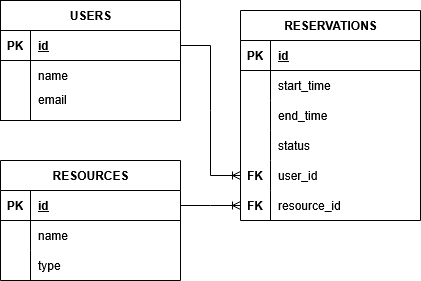

The diagram above was exported from draw.io. Its source (the exported page's mxGraphModel, read from the mxfile embedded in the PNG):
<mxGraphModel dx="644" dy="865" grid="1" gridSize="10" guides="1" tooltips="1" connect="1" arrows="1" fold="1" page="1" pageScale="1" pageWidth="827" pageHeight="1169" math="0" shadow="0">
  <root>
    <mxCell id="0" />
    <mxCell id="1" parent="0" />
    <mxCell id="nmtsdRa91G3652Juu1DB-1" parent="1" style="shape=table;startSize=30;container=1;collapsible=1;childLayout=tableLayout;fixedRows=1;rowLines=0;fontStyle=1;align=center;resizeLast=1;html=1;" value="USERS" vertex="1">
      <mxGeometry height="120" width="180" x="60" y="500" as="geometry" />
    </mxCell>
    <mxCell id="nmtsdRa91G3652Juu1DB-2" parent="nmtsdRa91G3652Juu1DB-1" style="shape=tableRow;horizontal=0;startSize=0;swimlaneHead=0;swimlaneBody=0;fillColor=none;collapsible=0;dropTarget=0;points=[[0,0.5],[1,0.5]];portConstraint=eastwest;top=0;left=0;right=0;bottom=1;" value="" vertex="1">
      <mxGeometry height="30" width="180" y="30" as="geometry" />
    </mxCell>
    <mxCell id="nmtsdRa91G3652Juu1DB-3" parent="nmtsdRa91G3652Juu1DB-2" style="shape=partialRectangle;connectable=0;fillColor=none;top=0;left=0;bottom=0;right=0;fontStyle=1;overflow=hidden;whiteSpace=wrap;html=1;" value="PK" vertex="1">
      <mxGeometry height="30" width="30" as="geometry">
        <mxRectangle height="30" width="30" as="alternateBounds" />
      </mxGeometry>
    </mxCell>
    <mxCell id="nmtsdRa91G3652Juu1DB-4" parent="nmtsdRa91G3652Juu1DB-2" style="shape=partialRectangle;connectable=0;fillColor=none;top=0;left=0;bottom=0;right=0;align=left;spacingLeft=6;fontStyle=5;overflow=hidden;whiteSpace=wrap;html=1;" value="id" vertex="1">
      <mxGeometry height="30" width="150" x="30" as="geometry">
        <mxRectangle height="30" width="150" as="alternateBounds" />
      </mxGeometry>
    </mxCell>
    <mxCell id="nmtsdRa91G3652Juu1DB-5" parent="nmtsdRa91G3652Juu1DB-1" style="shape=tableRow;horizontal=0;startSize=0;swimlaneHead=0;swimlaneBody=0;fillColor=none;collapsible=0;dropTarget=0;points=[[0,0.5],[1,0.5]];portConstraint=eastwest;top=0;left=0;right=0;bottom=0;" value="" vertex="1">
      <mxGeometry height="30" width="180" y="60" as="geometry" />
    </mxCell>
    <mxCell id="nmtsdRa91G3652Juu1DB-6" parent="nmtsdRa91G3652Juu1DB-5" style="shape=partialRectangle;connectable=0;fillColor=none;top=0;left=0;bottom=0;right=0;editable=1;overflow=hidden;whiteSpace=wrap;html=1;" value="" vertex="1">
      <mxGeometry height="30" width="30" as="geometry">
        <mxRectangle height="30" width="30" as="alternateBounds" />
      </mxGeometry>
    </mxCell>
    <mxCell id="nmtsdRa91G3652Juu1DB-7" parent="nmtsdRa91G3652Juu1DB-5" style="shape=partialRectangle;connectable=0;fillColor=none;top=0;left=0;bottom=0;right=0;align=left;spacingLeft=6;overflow=hidden;whiteSpace=wrap;html=1;" value="name" vertex="1">
      <mxGeometry height="30" width="150" x="30" as="geometry">
        <mxRectangle height="30" width="150" as="alternateBounds" />
      </mxGeometry>
    </mxCell>
    <mxCell id="nmtsdRa91G3652Juu1DB-8" parent="nmtsdRa91G3652Juu1DB-1" style="shape=tableRow;horizontal=0;startSize=0;swimlaneHead=0;swimlaneBody=0;fillColor=none;collapsible=0;dropTarget=0;points=[[0,0.5],[1,0.5]];portConstraint=eastwest;top=0;left=0;right=0;bottom=0;" value="" vertex="1">
      <mxGeometry height="30" width="180" y="90" as="geometry" />
    </mxCell>
    <mxCell id="nmtsdRa91G3652Juu1DB-9" parent="nmtsdRa91G3652Juu1DB-8" style="shape=partialRectangle;connectable=0;fillColor=none;top=0;left=0;bottom=0;right=0;editable=1;overflow=hidden;whiteSpace=wrap;html=1;" value="" vertex="1">
      <mxGeometry height="30" width="30" as="geometry">
        <mxRectangle height="30" width="30" as="alternateBounds" />
      </mxGeometry>
    </mxCell>
    <mxCell id="nmtsdRa91G3652Juu1DB-10" parent="nmtsdRa91G3652Juu1DB-8" style="shape=partialRectangle;connectable=0;fillColor=none;top=0;left=0;bottom=0;right=0;align=left;spacingLeft=6;overflow=hidden;whiteSpace=wrap;html=1;" value="&lt;div&gt;email&lt;/div&gt;&lt;div&gt;&lt;br&gt;&lt;/div&gt;" vertex="1">
      <mxGeometry height="30" width="150" x="30" as="geometry">
        <mxRectangle height="30" width="150" as="alternateBounds" />
      </mxGeometry>
    </mxCell>
    <mxCell id="nmtsdRa91G3652Juu1DB-14" parent="1" style="shape=table;startSize=30;container=1;collapsible=1;childLayout=tableLayout;fixedRows=1;rowLines=0;fontStyle=1;align=center;resizeLast=1;html=1;" value="&lt;div&gt;RESOURCES&lt;/div&gt;" vertex="1">
      <mxGeometry height="120" width="180" x="60" y="660" as="geometry" />
    </mxCell>
    <mxCell id="nmtsdRa91G3652Juu1DB-15" parent="nmtsdRa91G3652Juu1DB-14" style="shape=tableRow;horizontal=0;startSize=0;swimlaneHead=0;swimlaneBody=0;fillColor=none;collapsible=0;dropTarget=0;points=[[0,0.5],[1,0.5]];portConstraint=eastwest;top=0;left=0;right=0;bottom=1;" value="" vertex="1">
      <mxGeometry height="30" width="180" y="30" as="geometry" />
    </mxCell>
    <mxCell id="nmtsdRa91G3652Juu1DB-16" parent="nmtsdRa91G3652Juu1DB-15" style="shape=partialRectangle;connectable=0;fillColor=none;top=0;left=0;bottom=0;right=0;fontStyle=1;overflow=hidden;whiteSpace=wrap;html=1;" value="PK" vertex="1">
      <mxGeometry height="30" width="30" as="geometry">
        <mxRectangle height="30" width="30" as="alternateBounds" />
      </mxGeometry>
    </mxCell>
    <mxCell id="nmtsdRa91G3652Juu1DB-17" parent="nmtsdRa91G3652Juu1DB-15" style="shape=partialRectangle;connectable=0;fillColor=none;top=0;left=0;bottom=0;right=0;align=left;spacingLeft=6;fontStyle=5;overflow=hidden;whiteSpace=wrap;html=1;" value="&lt;div&gt;id&lt;/div&gt;" vertex="1">
      <mxGeometry height="30" width="150" x="30" as="geometry">
        <mxRectangle height="30" width="150" as="alternateBounds" />
      </mxGeometry>
    </mxCell>
    <mxCell id="nmtsdRa91G3652Juu1DB-18" parent="nmtsdRa91G3652Juu1DB-14" style="shape=tableRow;horizontal=0;startSize=0;swimlaneHead=0;swimlaneBody=0;fillColor=none;collapsible=0;dropTarget=0;points=[[0,0.5],[1,0.5]];portConstraint=eastwest;top=0;left=0;right=0;bottom=0;" value="" vertex="1">
      <mxGeometry height="30" width="180" y="60" as="geometry" />
    </mxCell>
    <mxCell id="nmtsdRa91G3652Juu1DB-19" parent="nmtsdRa91G3652Juu1DB-18" style="shape=partialRectangle;connectable=0;fillColor=none;top=0;left=0;bottom=0;right=0;editable=1;overflow=hidden;whiteSpace=wrap;html=1;" value="" vertex="1">
      <mxGeometry height="30" width="30" as="geometry">
        <mxRectangle height="30" width="30" as="alternateBounds" />
      </mxGeometry>
    </mxCell>
    <mxCell id="nmtsdRa91G3652Juu1DB-20" parent="nmtsdRa91G3652Juu1DB-18" style="shape=partialRectangle;connectable=0;fillColor=none;top=0;left=0;bottom=0;right=0;align=left;spacingLeft=6;overflow=hidden;whiteSpace=wrap;html=1;" value="name" vertex="1">
      <mxGeometry height="30" width="150" x="30" as="geometry">
        <mxRectangle height="30" width="150" as="alternateBounds" />
      </mxGeometry>
    </mxCell>
    <mxCell id="nmtsdRa91G3652Juu1DB-21" parent="nmtsdRa91G3652Juu1DB-14" style="shape=tableRow;horizontal=0;startSize=0;swimlaneHead=0;swimlaneBody=0;fillColor=none;collapsible=0;dropTarget=0;points=[[0,0.5],[1,0.5]];portConstraint=eastwest;top=0;left=0;right=0;bottom=0;" value="" vertex="1">
      <mxGeometry height="30" width="180" y="90" as="geometry" />
    </mxCell>
    <mxCell id="nmtsdRa91G3652Juu1DB-22" parent="nmtsdRa91G3652Juu1DB-21" style="shape=partialRectangle;connectable=0;fillColor=none;top=0;left=0;bottom=0;right=0;editable=1;overflow=hidden;whiteSpace=wrap;html=1;" value="" vertex="1">
      <mxGeometry height="30" width="30" as="geometry">
        <mxRectangle height="30" width="30" as="alternateBounds" />
      </mxGeometry>
    </mxCell>
    <mxCell id="nmtsdRa91G3652Juu1DB-23" parent="nmtsdRa91G3652Juu1DB-21" style="shape=partialRectangle;connectable=0;fillColor=none;top=0;left=0;bottom=0;right=0;align=left;spacingLeft=6;overflow=hidden;whiteSpace=wrap;html=1;" value="&lt;div&gt;type&lt;/div&gt;" vertex="1">
      <mxGeometry height="30" width="150" x="30" as="geometry">
        <mxRectangle height="30" width="150" as="alternateBounds" />
      </mxGeometry>
    </mxCell>
    <mxCell id="nmtsdRa91G3652Juu1DB-28" parent="1" style="shape=table;startSize=30;container=1;collapsible=1;childLayout=tableLayout;fixedRows=1;rowLines=0;fontStyle=1;align=center;resizeLast=1;html=1;" value="RESERVATIONS" vertex="1">
      <mxGeometry height="210" width="180" x="300" y="510" as="geometry" />
    </mxCell>
    <mxCell id="nmtsdRa91G3652Juu1DB-29" parent="nmtsdRa91G3652Juu1DB-28" style="shape=tableRow;horizontal=0;startSize=0;swimlaneHead=0;swimlaneBody=0;fillColor=none;collapsible=0;dropTarget=0;points=[[0,0.5],[1,0.5]];portConstraint=eastwest;top=0;left=0;right=0;bottom=1;" value="" vertex="1">
      <mxGeometry height="30" width="180" y="30" as="geometry" />
    </mxCell>
    <mxCell id="nmtsdRa91G3652Juu1DB-30" parent="nmtsdRa91G3652Juu1DB-29" style="shape=partialRectangle;connectable=0;fillColor=none;top=0;left=0;bottom=0;right=0;fontStyle=1;overflow=hidden;whiteSpace=wrap;html=1;" value="PK" vertex="1">
      <mxGeometry height="30" width="30" as="geometry">
        <mxRectangle height="30" width="30" as="alternateBounds" />
      </mxGeometry>
    </mxCell>
    <mxCell id="nmtsdRa91G3652Juu1DB-31" parent="nmtsdRa91G3652Juu1DB-29" style="shape=partialRectangle;connectable=0;fillColor=none;top=0;left=0;bottom=0;right=0;align=left;spacingLeft=6;fontStyle=5;overflow=hidden;whiteSpace=wrap;html=1;" value="id" vertex="1">
      <mxGeometry height="30" width="150" x="30" as="geometry">
        <mxRectangle height="30" width="150" as="alternateBounds" />
      </mxGeometry>
    </mxCell>
    <mxCell id="nmtsdRa91G3652Juu1DB-32" parent="nmtsdRa91G3652Juu1DB-28" style="shape=tableRow;horizontal=0;startSize=0;swimlaneHead=0;swimlaneBody=0;fillColor=none;collapsible=0;dropTarget=0;points=[[0,0.5],[1,0.5]];portConstraint=eastwest;top=0;left=0;right=0;bottom=0;" value="" vertex="1">
      <mxGeometry height="30" width="180" y="60" as="geometry" />
    </mxCell>
    <mxCell id="nmtsdRa91G3652Juu1DB-33" parent="nmtsdRa91G3652Juu1DB-32" style="shape=partialRectangle;connectable=0;fillColor=none;top=0;left=0;bottom=0;right=0;editable=1;overflow=hidden;whiteSpace=wrap;html=1;" value="" vertex="1">
      <mxGeometry height="30" width="30" as="geometry">
        <mxRectangle height="30" width="30" as="alternateBounds" />
      </mxGeometry>
    </mxCell>
    <mxCell id="nmtsdRa91G3652Juu1DB-34" parent="nmtsdRa91G3652Juu1DB-32" style="shape=partialRectangle;connectable=0;fillColor=none;top=0;left=0;bottom=0;right=0;align=left;spacingLeft=6;overflow=hidden;whiteSpace=wrap;html=1;" value="start_time&lt;span style=&quot;white-space: pre;&quot;&gt;&#09;&lt;/span&gt;&lt;span style=&quot;white-space: pre;&quot;&gt;&#09;&lt;/span&gt;" vertex="1">
      <mxGeometry height="30" width="150" x="30" as="geometry">
        <mxRectangle height="30" width="150" as="alternateBounds" />
      </mxGeometry>
    </mxCell>
    <mxCell id="nmtsdRa91G3652Juu1DB-35" parent="nmtsdRa91G3652Juu1DB-28" style="shape=tableRow;horizontal=0;startSize=0;swimlaneHead=0;swimlaneBody=0;fillColor=none;collapsible=0;dropTarget=0;points=[[0,0.5],[1,0.5]];portConstraint=eastwest;top=0;left=0;right=0;bottom=0;" value="" vertex="1">
      <mxGeometry height="30" width="180" y="90" as="geometry" />
    </mxCell>
    <mxCell id="nmtsdRa91G3652Juu1DB-36" parent="nmtsdRa91G3652Juu1DB-35" style="shape=partialRectangle;connectable=0;fillColor=none;top=0;left=0;bottom=0;right=0;editable=1;overflow=hidden;whiteSpace=wrap;html=1;" value="" vertex="1">
      <mxGeometry height="30" width="30" as="geometry">
        <mxRectangle height="30" width="30" as="alternateBounds" />
      </mxGeometry>
    </mxCell>
    <mxCell id="nmtsdRa91G3652Juu1DB-37" parent="nmtsdRa91G3652Juu1DB-35" style="shape=partialRectangle;connectable=0;fillColor=none;top=0;left=0;bottom=0;right=0;align=left;spacingLeft=6;overflow=hidden;whiteSpace=wrap;html=1;" value="end_time" vertex="1">
      <mxGeometry height="30" width="150" x="30" as="geometry">
        <mxRectangle height="30" width="150" as="alternateBounds" />
      </mxGeometry>
    </mxCell>
    <mxCell id="nmtsdRa91G3652Juu1DB-38" parent="nmtsdRa91G3652Juu1DB-28" style="shape=tableRow;horizontal=0;startSize=0;swimlaneHead=0;swimlaneBody=0;fillColor=none;collapsible=0;dropTarget=0;points=[[0,0.5],[1,0.5]];portConstraint=eastwest;top=0;left=0;right=0;bottom=0;" value="" vertex="1">
      <mxGeometry height="30" width="180" y="120" as="geometry" />
    </mxCell>
    <mxCell id="nmtsdRa91G3652Juu1DB-39" parent="nmtsdRa91G3652Juu1DB-38" style="shape=partialRectangle;connectable=0;fillColor=none;top=0;left=0;bottom=0;right=0;editable=1;overflow=hidden;whiteSpace=wrap;html=1;" value="" vertex="1">
      <mxGeometry height="30" width="30" as="geometry">
        <mxRectangle height="30" width="30" as="alternateBounds" />
      </mxGeometry>
    </mxCell>
    <mxCell id="nmtsdRa91G3652Juu1DB-40" parent="nmtsdRa91G3652Juu1DB-38" style="shape=partialRectangle;connectable=0;fillColor=none;top=0;left=0;bottom=0;right=0;align=left;spacingLeft=6;overflow=hidden;whiteSpace=wrap;html=1;" value="status" vertex="1">
      <mxGeometry height="30" width="150" x="30" as="geometry">
        <mxRectangle height="30" width="150" as="alternateBounds" />
      </mxGeometry>
    </mxCell>
    <mxCell id="nmtsdRa91G3652Juu1DB-41" parent="nmtsdRa91G3652Juu1DB-28" style="shape=tableRow;horizontal=0;startSize=0;swimlaneHead=0;swimlaneBody=0;fillColor=none;collapsible=0;dropTarget=0;points=[[0,0.5],[1,0.5]];portConstraint=eastwest;top=0;left=0;right=0;bottom=0;" value="" vertex="1">
      <mxGeometry height="30" width="180" y="150" as="geometry" />
    </mxCell>
    <mxCell id="nmtsdRa91G3652Juu1DB-42" parent="nmtsdRa91G3652Juu1DB-41" style="shape=partialRectangle;connectable=0;fillColor=none;top=0;left=0;bottom=0;right=0;editable=1;overflow=hidden;whiteSpace=wrap;html=1;" value="&lt;div&gt;&lt;b&gt;FK&lt;/b&gt;&lt;/div&gt;" vertex="1">
      <mxGeometry height="30" width="30" as="geometry">
        <mxRectangle height="30" width="30" as="alternateBounds" />
      </mxGeometry>
    </mxCell>
    <mxCell id="nmtsdRa91G3652Juu1DB-43" parent="nmtsdRa91G3652Juu1DB-41" style="shape=partialRectangle;connectable=0;fillColor=none;top=0;left=0;bottom=0;right=0;align=left;spacingLeft=6;overflow=hidden;whiteSpace=wrap;html=1;" value="user_id" vertex="1">
      <mxGeometry height="30" width="150" x="30" as="geometry">
        <mxRectangle height="30" width="150" as="alternateBounds" />
      </mxGeometry>
    </mxCell>
    <mxCell id="nmtsdRa91G3652Juu1DB-60" parent="nmtsdRa91G3652Juu1DB-28" style="shape=tableRow;horizontal=0;startSize=0;swimlaneHead=0;swimlaneBody=0;fillColor=none;collapsible=0;dropTarget=0;points=[[0,0.5],[1,0.5]];portConstraint=eastwest;top=0;left=0;right=0;bottom=0;" value="" vertex="1">
      <mxGeometry height="30" width="180" y="180" as="geometry" />
    </mxCell>
    <mxCell id="nmtsdRa91G3652Juu1DB-61" parent="nmtsdRa91G3652Juu1DB-60" style="shape=partialRectangle;connectable=0;fillColor=none;top=0;left=0;bottom=0;right=0;editable=1;overflow=hidden;whiteSpace=wrap;html=1;" value="&lt;b&gt;FK&lt;/b&gt;" vertex="1">
      <mxGeometry height="30" width="30" as="geometry">
        <mxRectangle height="30" width="30" as="alternateBounds" />
      </mxGeometry>
    </mxCell>
    <mxCell id="nmtsdRa91G3652Juu1DB-62" parent="nmtsdRa91G3652Juu1DB-60" style="shape=partialRectangle;connectable=0;fillColor=none;top=0;left=0;bottom=0;right=0;align=left;spacingLeft=6;overflow=hidden;whiteSpace=wrap;html=1;" value="resource_id" vertex="1">
      <mxGeometry height="30" width="150" x="30" as="geometry">
        <mxRectangle height="30" width="150" as="alternateBounds" />
      </mxGeometry>
    </mxCell>
    <mxCell id="nmtsdRa91G3652Juu1DB-63" edge="1" parent="1" source="nmtsdRa91G3652Juu1DB-2" style="edgeStyle=entityRelationEdgeStyle;fontSize=12;html=1;endArrow=ERoneToMany;rounded=0;entryX=0;entryY=0.5;entryDx=0;entryDy=0;" target="nmtsdRa91G3652Juu1DB-41" value="">
      <mxGeometry height="100" relative="1" width="100" as="geometry">
        <mxPoint x="290" y="500" as="sourcePoint" />
        <mxPoint x="390" y="400" as="targetPoint" />
      </mxGeometry>
    </mxCell>
    <mxCell id="nmtsdRa91G3652Juu1DB-64" edge="1" parent="1" source="nmtsdRa91G3652Juu1DB-15" style="edgeStyle=entityRelationEdgeStyle;fontSize=12;html=1;endArrow=ERoneToMany;rounded=0;entryX=0;entryY=0.5;entryDx=0;entryDy=0;" target="nmtsdRa91G3652Juu1DB-60" value="">
      <mxGeometry height="100" relative="1" width="100" as="geometry">
        <mxPoint x="290" y="500" as="sourcePoint" />
        <mxPoint x="390" y="400" as="targetPoint" />
      </mxGeometry>
    </mxCell>
  </root>
</mxGraphModel>